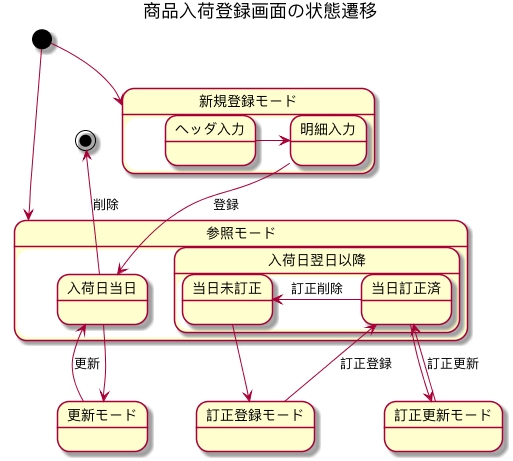

The diagram above was rendered by PlantUML. Its source (embedded in the PNG):
@startuml
title
商品入荷登録画面の状態遷移
end title
state 参照モード {
  state 入荷日当日
  state 入荷日翌日以降 {
    state 当日未訂正
    state 当日訂正済
  }
}
state 新規登録モード {
  state ヘッダ入力
  state 明細入力
}
state 更新モード
state 訂正登録モード
state 訂正更新モード
[*] -down-> 新規登録モード
[*] -down-> 参照モード
ヘッダ入力 -> 明細入力
明細入力 -down-> 入荷日当日 : 登録
入荷日当日 -down-> 更新モード
当日未訂正 -down-> 訂正登録モード
当日訂正済 -down-> 訂正更新モード
入荷日当日 -up-> [*] : 削除
当日訂正済 -> 当日未訂正 : 訂正削除
更新モード -> 入荷日当日 : 更新
訂正登録モード -> 当日訂正済 : 訂正登録
訂正更新モード -> 当日訂正済 : 訂正更新
@enduml